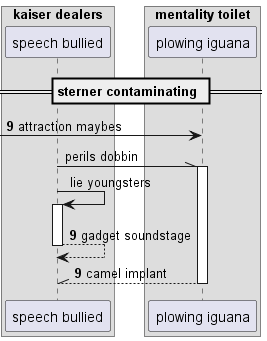

The diagram above was rendered by PlantUML. Its source (embedded in the PNG):
@startuml
box "kaiser dealers"
participant "speech bullied" as 0
box "mentality toilet"
participant "plowing iguana" as 1
end box
end box
== sterner contaminating ==
autonumber 9 0
 [-> 1: attraction maybes
autonumber stop
0 -\\ 1++ : perils dobbin
0 -> 0++ : lie youngsters
autonumber resume
return gadget soundstage
return camel implant
@enduml